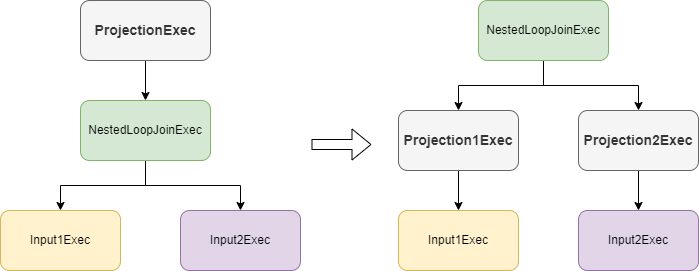

The diagram above was exported from draw.io. Its source (the exported page's mxGraphModel, read from the mxfile embedded in the PNG):
<mxGraphModel dx="2074" dy="1196" grid="1" gridSize="10" guides="1" tooltips="1" connect="1" arrows="1" fold="1" page="1" pageScale="1" pageWidth="827" pageHeight="1169" math="0" shadow="0">
  <root>
    <mxCell id="0" />
    <mxCell id="1" parent="0" />
    <mxCell id="x13RwDf_00Q8kAw4IzcE-7" style="edgeStyle=orthogonalEdgeStyle;rounded=0;orthogonalLoop=1;jettySize=auto;html=1;entryX=0.5;entryY=0;entryDx=0;entryDy=0;" edge="1" parent="1" source="x13RwDf_00Q8kAw4IzcE-1" target="x13RwDf_00Q8kAw4IzcE-4">
      <mxGeometry relative="1" as="geometry" />
    </mxCell>
    <mxCell id="x13RwDf_00Q8kAw4IzcE-8" style="edgeStyle=orthogonalEdgeStyle;rounded=0;orthogonalLoop=1;jettySize=auto;html=1;" edge="1" parent="1" source="x13RwDf_00Q8kAw4IzcE-1" target="x13RwDf_00Q8kAw4IzcE-5">
      <mxGeometry relative="1" as="geometry" />
    </mxCell>
    <mxCell id="x13RwDf_00Q8kAw4IzcE-1" value="NestedLoopJoinExec" style="rounded=1;whiteSpace=wrap;html=1;fillColor=#d5e8d4;strokeColor=#82b366;" vertex="1" parent="1">
      <mxGeometry x="190" y="300" width="130" height="60" as="geometry" />
    </mxCell>
    <mxCell id="x13RwDf_00Q8kAw4IzcE-3" value="" style="edgeStyle=orthogonalEdgeStyle;rounded=0;orthogonalLoop=1;jettySize=auto;html=1;" edge="1" parent="1" source="x13RwDf_00Q8kAw4IzcE-2" target="x13RwDf_00Q8kAw4IzcE-1">
      <mxGeometry relative="1" as="geometry" />
    </mxCell>
    <mxCell id="x13RwDf_00Q8kAw4IzcE-2" value="&lt;b&gt;&lt;font style=&quot;font-size: 14px;&quot;&gt;ProjectionExec&lt;/font&gt;&lt;/b&gt;" style="rounded=1;whiteSpace=wrap;html=1;fillColor=#f5f5f5;strokeColor=#666666;fontColor=#333333;" vertex="1" parent="1">
      <mxGeometry x="190" y="200" width="130" height="60" as="geometry" />
    </mxCell>
    <mxCell id="x13RwDf_00Q8kAw4IzcE-4" value="Input1Exec" style="rounded=1;whiteSpace=wrap;html=1;fillColor=#fff2cc;strokeColor=#d6b656;" vertex="1" parent="1">
      <mxGeometry x="110" y="410" width="120" height="60" as="geometry" />
    </mxCell>
    <mxCell id="x13RwDf_00Q8kAw4IzcE-5" value="Input2Exec" style="rounded=1;whiteSpace=wrap;html=1;fillColor=#e1d5e7;strokeColor=#9673a6;" vertex="1" parent="1">
      <mxGeometry x="290" y="410" width="120" height="60" as="geometry" />
    </mxCell>
    <mxCell id="x13RwDf_00Q8kAw4IzcE-9" style="edgeStyle=orthogonalEdgeStyle;rounded=0;orthogonalLoop=1;jettySize=auto;html=1;entryX=0.5;entryY=0;entryDx=0;entryDy=0;" edge="1" parent="1" source="x13RwDf_00Q8kAw4IzcE-11" target="x13RwDf_00Q8kAw4IzcE-14">
      <mxGeometry relative="1" as="geometry" />
    </mxCell>
    <mxCell id="x13RwDf_00Q8kAw4IzcE-10" style="edgeStyle=orthogonalEdgeStyle;rounded=0;orthogonalLoop=1;jettySize=auto;html=1;" edge="1" parent="1" source="x13RwDf_00Q8kAw4IzcE-11" target="x13RwDf_00Q8kAw4IzcE-15">
      <mxGeometry relative="1" as="geometry" />
    </mxCell>
    <mxCell id="x13RwDf_00Q8kAw4IzcE-11" value="NestedLoopJoinExec" style="rounded=1;whiteSpace=wrap;html=1;fillColor=#d5e8d4;strokeColor=#82b366;" vertex="1" parent="1">
      <mxGeometry x="588" y="200" width="130" height="60" as="geometry" />
    </mxCell>
    <mxCell id="x13RwDf_00Q8kAw4IzcE-18" value="" style="edgeStyle=orthogonalEdgeStyle;rounded=0;orthogonalLoop=1;jettySize=auto;html=1;" edge="1" parent="1" source="x13RwDf_00Q8kAw4IzcE-14" target="x13RwDf_00Q8kAw4IzcE-16">
      <mxGeometry relative="1" as="geometry" />
    </mxCell>
    <mxCell id="x13RwDf_00Q8kAw4IzcE-14" value="&lt;b&gt;&lt;font style=&quot;font-size: 14px;&quot;&gt;Projection1Exec&lt;/font&gt;&lt;/b&gt;" style="rounded=1;whiteSpace=wrap;html=1;fillColor=#f5f5f5;strokeColor=#666666;fontColor=#333333;" vertex="1" parent="1">
      <mxGeometry x="508" y="310" width="120" height="60" as="geometry" />
    </mxCell>
    <mxCell id="x13RwDf_00Q8kAw4IzcE-19" value="" style="edgeStyle=orthogonalEdgeStyle;rounded=0;orthogonalLoop=1;jettySize=auto;html=1;" edge="1" parent="1" source="x13RwDf_00Q8kAw4IzcE-15" target="x13RwDf_00Q8kAw4IzcE-17">
      <mxGeometry relative="1" as="geometry" />
    </mxCell>
    <mxCell id="x13RwDf_00Q8kAw4IzcE-15" value="&lt;b&gt;&lt;font style=&quot;font-size: 14px;&quot;&gt;Projection2Exec&lt;/font&gt;&lt;/b&gt;" style="rounded=1;whiteSpace=wrap;html=1;fillColor=#f5f5f5;strokeColor=#666666;fontColor=#333333;" vertex="1" parent="1">
      <mxGeometry x="688" y="310" width="120" height="60" as="geometry" />
    </mxCell>
    <mxCell id="x13RwDf_00Q8kAw4IzcE-16" value="Input1Exec" style="rounded=1;whiteSpace=wrap;html=1;fillColor=#fff2cc;strokeColor=#d6b656;" vertex="1" parent="1">
      <mxGeometry x="508" y="410" width="120" height="60" as="geometry" />
    </mxCell>
    <mxCell id="x13RwDf_00Q8kAw4IzcE-17" value="Input2Exec" style="rounded=1;whiteSpace=wrap;html=1;fillColor=#e1d5e7;strokeColor=#9673a6;" vertex="1" parent="1">
      <mxGeometry x="688" y="410" width="120" height="60" as="geometry" />
    </mxCell>
    <mxCell id="x13RwDf_00Q8kAw4IzcE-20" value="" style="shape=flexArrow;endArrow=classic;html=1;rounded=0;" edge="1" parent="1">
      <mxGeometry width="50" height="50" relative="1" as="geometry">
        <mxPoint x="421" y="344" as="sourcePoint" />
        <mxPoint x="481" y="344" as="targetPoint" />
      </mxGeometry>
    </mxCell>
  </root>
</mxGraphModel>